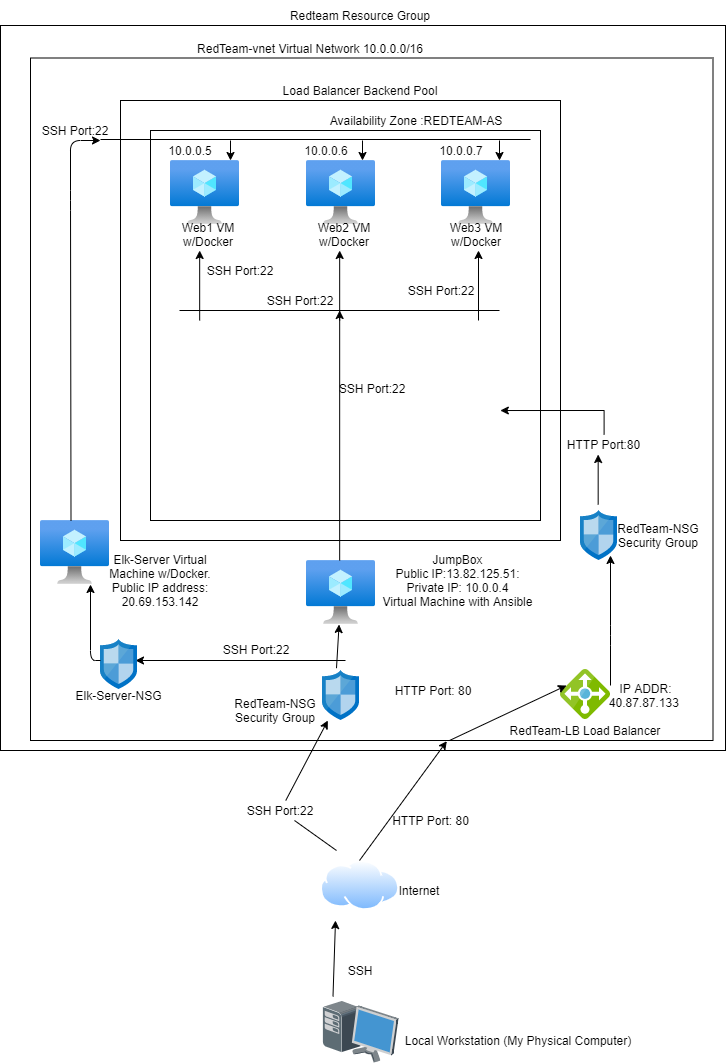

The diagram above was exported from draw.io. Its source (the exported page's mxGraphModel, read from the mxfile embedded in the PNG):
<mxGraphModel dx="766" dy="535" grid="1" gridSize="10" guides="1" tooltips="1" connect="1" arrows="1" fold="1" page="1" pageScale="1" pageWidth="850" pageHeight="1100" math="0" shadow="0">
  <root>
    <mxCell id="0" />
    <mxCell id="1" parent="0" />
    <mxCell id="J_kC0u2rY_jwm-t17R3u-1" value="" style="whiteSpace=wrap;html=1;aspect=fixed;" parent="1" vertex="1">
      <mxGeometry x="40" y="55" width="725" height="725" as="geometry" />
    </mxCell>
    <mxCell id="J_kC0u2rY_jwm-t17R3u-2" value="Redteam Resource Group" style="text;html=1;strokeColor=none;fillColor=none;align=center;verticalAlign=middle;whiteSpace=wrap;rounded=0;" parent="1" vertex="1">
      <mxGeometry x="290" y="30" width="220" height="30" as="geometry" />
    </mxCell>
    <mxCell id="J_kC0u2rY_jwm-t17R3u-3" value="" style="whiteSpace=wrap;html=1;aspect=fixed;" parent="1" vertex="1">
      <mxGeometry x="70" y="87.5" width="682.5" height="682.5" as="geometry" />
    </mxCell>
    <mxCell id="J_kC0u2rY_jwm-t17R3u-4" value="RedTeam-vnet Virtual Network 10.0.0.0/16" style="text;html=1;strokeColor=none;fillColor=none;align=center;verticalAlign=middle;whiteSpace=wrap;rounded=0;" parent="1" vertex="1">
      <mxGeometry x="210" y="50" width="280" height="55" as="geometry" />
    </mxCell>
    <mxCell id="J_kC0u2rY_jwm-t17R3u-5" value="" style="shadow=0;dashed=0;html=1;labelPosition=center;verticalLabelPosition=bottom;verticalAlign=top;align=center;outlineConnect=0;shape=mxgraph.veeam.3d.workstation;" parent="1" vertex="1">
      <mxGeometry x="362" y="1030" width="76" height="62" as="geometry" />
    </mxCell>
    <mxCell id="J_kC0u2rY_jwm-t17R3u-6" value="Local Workstation (My Physical Computer)" style="text;html=1;strokeColor=none;fillColor=none;align=center;verticalAlign=middle;whiteSpace=wrap;rounded=0;" parent="1" vertex="1">
      <mxGeometry x="438" y="1060" width="240" height="20" as="geometry" />
    </mxCell>
    <mxCell id="J_kC0u2rY_jwm-t17R3u-7" value="" style="aspect=fixed;perimeter=ellipsePerimeter;html=1;align=center;shadow=0;dashed=0;spacingTop=3;image;image=img/lib/active_directory/internet_cloud.svg;" parent="1" vertex="1">
      <mxGeometry x="360" y="890" width="79.37" height="50" as="geometry" />
    </mxCell>
    <mxCell id="J_kC0u2rY_jwm-t17R3u-8" value="Internet" style="text;html=1;strokeColor=none;fillColor=none;align=center;verticalAlign=middle;whiteSpace=wrap;rounded=0;" parent="1" vertex="1">
      <mxGeometry x="439.37" y="910" width="40" height="20" as="geometry" />
    </mxCell>
    <mxCell id="J_kC0u2rY_jwm-t17R3u-11" value="" style="endArrow=classic;html=1;exitX=0.138;exitY=-0.065;exitDx=0;exitDy=0;exitPerimeter=0;" parent="1" source="J_kC0u2rY_jwm-t17R3u-5" edge="1">
      <mxGeometry width="50" height="50" relative="1" as="geometry">
        <mxPoint x="374.69" y="1010" as="sourcePoint" />
        <mxPoint x="375" y="950" as="targetPoint" />
      </mxGeometry>
    </mxCell>
    <mxCell id="J_kC0u2rY_jwm-t17R3u-16" value="SSH" style="text;html=1;strokeColor=none;fillColor=none;align=center;verticalAlign=middle;whiteSpace=wrap;rounded=0;" parent="1" vertex="1">
      <mxGeometry x="379.69" y="990" width="40" height="20" as="geometry" />
    </mxCell>
    <mxCell id="J_kC0u2rY_jwm-t17R3u-17" value="" style="aspect=fixed;html=1;points=[];align=center;image;fontSize=12;image=img/lib/mscae/Network_Security_Groups_Classic.svg;" parent="1" vertex="1">
      <mxGeometry x="362" y="700" width="37" height="50" as="geometry" />
    </mxCell>
    <mxCell id="J_kC0u2rY_jwm-t17R3u-20" value="" style="endArrow=classic;html=1;startArrow=none;" parent="1" source="J_kC0u2rY_jwm-t17R3u-21" target="J_kC0u2rY_jwm-t17R3u-17" edge="1">
      <mxGeometry width="50" height="50" relative="1" as="geometry">
        <mxPoint x="376" y="880" as="sourcePoint" />
        <mxPoint x="405.5" y="810" as="targetPoint" />
      </mxGeometry>
    </mxCell>
    <mxCell id="J_kC0u2rY_jwm-t17R3u-21" value="SSH Port:22" style="text;html=1;strokeColor=none;fillColor=none;align=center;verticalAlign=middle;whiteSpace=wrap;rounded=0;" parent="1" vertex="1">
      <mxGeometry x="270" y="830" width="100" height="20" as="geometry" />
    </mxCell>
    <mxCell id="J_kC0u2rY_jwm-t17R3u-22" value="" style="endArrow=none;html=1;" parent="1" target="J_kC0u2rY_jwm-t17R3u-21" edge="1">
      <mxGeometry width="50" height="50" relative="1" as="geometry">
        <mxPoint x="376" y="880" as="sourcePoint" />
        <mxPoint x="379.77419354838685" y="750" as="targetPoint" />
      </mxGeometry>
    </mxCell>
    <mxCell id="J_kC0u2rY_jwm-t17R3u-23" value="RedTeam-NSG Security Group" style="text;html=1;strokeColor=none;fillColor=none;align=center;verticalAlign=middle;whiteSpace=wrap;rounded=0;" parent="1" vertex="1">
      <mxGeometry x="260" y="730" width="110" height="20" as="geometry" />
    </mxCell>
    <mxCell id="J_kC0u2rY_jwm-t17R3u-24" value="" style="aspect=fixed;html=1;points=[];align=center;image;fontSize=12;image=img/lib/mscae/Load_Balancer_feature.svg;" parent="1" vertex="1">
      <mxGeometry x="600" y="699" width="50" height="50" as="geometry" />
    </mxCell>
    <mxCell id="J_kC0u2rY_jwm-t17R3u-25" value="RedTeam-LB Load Balancer" style="text;html=1;strokeColor=none;fillColor=none;align=center;verticalAlign=middle;whiteSpace=wrap;rounded=0;" parent="1" vertex="1">
      <mxGeometry x="539" y="750" width="172" height="20" as="geometry" />
    </mxCell>
    <mxCell id="J_kC0u2rY_jwm-t17R3u-26" value="IP ADDR:&lt;div&gt;&lt;/div&gt;&lt;span&gt;40.87.87.133&lt;/span&gt;&amp;nbsp;" style="text;html=1;strokeColor=none;fillColor=none;align=center;verticalAlign=middle;whiteSpace=wrap;rounded=0;" parent="1" vertex="1">
      <mxGeometry x="606" y="715" width="159" height="20" as="geometry" />
    </mxCell>
    <mxCell id="J_kC0u2rY_jwm-t17R3u-28" value="" style="endArrow=classic;html=1;entryX=0.61;entryY=1.001;entryDx=0;entryDy=0;entryPerimeter=0;" parent="1" target="J_kC0u2rY_jwm-t17R3u-3" edge="1">
      <mxGeometry width="50" height="50" relative="1" as="geometry">
        <mxPoint x="399" y="890" as="sourcePoint" />
        <mxPoint x="449" y="840" as="targetPoint" />
      </mxGeometry>
    </mxCell>
    <mxCell id="J_kC0u2rY_jwm-t17R3u-29" value="" style="endArrow=classic;html=1;entryX=0;entryY=0;entryDx=0;entryDy=0;" parent="1" target="J_kC0u2rY_jwm-t17R3u-26" edge="1">
      <mxGeometry width="50" height="50" relative="1" as="geometry">
        <mxPoint x="489" y="770" as="sourcePoint" />
        <mxPoint x="539" y="720" as="targetPoint" />
        <Array as="points" />
      </mxGeometry>
    </mxCell>
    <mxCell id="J_kC0u2rY_jwm-t17R3u-33" value="HTTP Port: 80" style="text;html=1;strokeColor=none;fillColor=none;align=center;verticalAlign=middle;whiteSpace=wrap;rounded=0;" parent="1" vertex="1">
      <mxGeometry x="410" y="840" width="120.63" height="20" as="geometry" />
    </mxCell>
    <mxCell id="J_kC0u2rY_jwm-t17R3u-34" value="" style="aspect=fixed;html=1;points=[];align=center;image;fontSize=12;image=img/lib/azure2/compute/Virtual_Machine.svg;" parent="1" vertex="1">
      <mxGeometry x="346" y="590" width="69" height="64" as="geometry" />
    </mxCell>
    <mxCell id="J_kC0u2rY_jwm-t17R3u-36" value="" style="endArrow=classic;html=1;exitX=0.378;exitY=-0.046;exitDx=0;exitDy=0;exitPerimeter=0;" parent="1" source="J_kC0u2rY_jwm-t17R3u-17" target="J_kC0u2rY_jwm-t17R3u-34" edge="1">
      <mxGeometry width="50" height="50" relative="1" as="geometry">
        <mxPoint x="360" y="700" as="sourcePoint" />
        <mxPoint x="410" y="650" as="targetPoint" />
      </mxGeometry>
    </mxCell>
    <mxCell id="J_kC0u2rY_jwm-t17R3u-37" value="JumpBox&lt;br&gt;Public IP:13.82.125.51:&lt;br&gt;Private IP: 10.0.0.4&lt;br&gt;Virtual Machine with Ansible" style="text;html=1;strokeColor=none;fillColor=none;align=center;verticalAlign=middle;whiteSpace=wrap;rounded=0;" parent="1" vertex="1">
      <mxGeometry x="410" y="600" width="175" height="20" as="geometry" />
    </mxCell>
    <mxCell id="J_kC0u2rY_jwm-t17R3u-43" value="" style="whiteSpace=wrap;html=1;aspect=fixed;" parent="1" vertex="1">
      <mxGeometry x="160" y="130" width="440" height="440" as="geometry" />
    </mxCell>
    <mxCell id="J_kC0u2rY_jwm-t17R3u-44" value="Load Balancer Backend Pool" style="text;html=1;strokeColor=none;fillColor=none;align=center;verticalAlign=middle;whiteSpace=wrap;rounded=0;" parent="1" vertex="1">
      <mxGeometry x="269.69" y="110" width="260" height="20" as="geometry" />
    </mxCell>
    <mxCell id="J_kC0u2rY_jwm-t17R3u-45" value="" style="whiteSpace=wrap;html=1;aspect=fixed;" parent="1" vertex="1">
      <mxGeometry x="190" y="160" width="390" height="390" as="geometry" />
    </mxCell>
    <mxCell id="J_kC0u2rY_jwm-t17R3u-46" value="Availability Zone :REDTEAM-AS" style="text;html=1;strokeColor=none;fillColor=none;align=center;verticalAlign=middle;whiteSpace=wrap;rounded=0;" parent="1" vertex="1">
      <mxGeometry x="362" y="140" width="188" height="20" as="geometry" />
    </mxCell>
    <mxCell id="J_kC0u2rY_jwm-t17R3u-47" value="" style="aspect=fixed;html=1;points=[];align=center;image;fontSize=12;image=img/lib/azure2/compute/Virtual_Machine.svg;" parent="1" vertex="1">
      <mxGeometry x="210" y="190" width="69" height="64" as="geometry" />
    </mxCell>
    <mxCell id="J_kC0u2rY_jwm-t17R3u-48" value="" style="aspect=fixed;html=1;points=[];align=center;image;fontSize=12;image=img/lib/azure2/compute/Virtual_Machine.svg;" parent="1" vertex="1">
      <mxGeometry x="346" y="190" width="69" height="64" as="geometry" />
    </mxCell>
    <mxCell id="J_kC0u2rY_jwm-t17R3u-49" value="" style="aspect=fixed;html=1;points=[];align=center;image;fontSize=12;image=img/lib/azure2/compute/Virtual_Machine.svg;" parent="1" vertex="1">
      <mxGeometry x="481" y="190" width="69" height="64" as="geometry" />
    </mxCell>
    <mxCell id="J_kC0u2rY_jwm-t17R3u-51" value="10.0.0.5" style="text;html=1;strokeColor=none;fillColor=none;align=center;verticalAlign=middle;whiteSpace=wrap;rounded=0;" parent="1" vertex="1">
      <mxGeometry x="210" y="170" width="40" height="20" as="geometry" />
    </mxCell>
    <mxCell id="J_kC0u2rY_jwm-t17R3u-52" value="10.0.0.6" style="text;html=1;strokeColor=none;fillColor=none;align=center;verticalAlign=middle;whiteSpace=wrap;rounded=0;" parent="1" vertex="1">
      <mxGeometry x="346" y="170" width="40" height="20" as="geometry" />
    </mxCell>
    <mxCell id="J_kC0u2rY_jwm-t17R3u-53" value="10.0.0.7" style="text;html=1;strokeColor=none;fillColor=none;align=center;verticalAlign=middle;whiteSpace=wrap;rounded=0;" parent="1" vertex="1">
      <mxGeometry x="481" y="170" width="40" height="20" as="geometry" />
    </mxCell>
    <mxCell id="J_kC0u2rY_jwm-t17R3u-54" value="Web1 VM w/Docker" style="text;html=1;strokeColor=none;fillColor=none;align=center;verticalAlign=middle;whiteSpace=wrap;rounded=0;" parent="1" vertex="1">
      <mxGeometry x="210" y="254" width="75.5" height="20" as="geometry" />
    </mxCell>
    <mxCell id="J_kC0u2rY_jwm-t17R3u-55" value="Web2 VM w/Docker" style="text;html=1;strokeColor=none;fillColor=none;align=center;verticalAlign=middle;whiteSpace=wrap;rounded=0;" parent="1" vertex="1">
      <mxGeometry x="346" y="254" width="75.5" height="20" as="geometry" />
    </mxCell>
    <mxCell id="J_kC0u2rY_jwm-t17R3u-56" value="Web3 VM w/Docker" style="text;html=1;strokeColor=none;fillColor=none;align=center;verticalAlign=middle;whiteSpace=wrap;rounded=0;" parent="1" vertex="1">
      <mxGeometry x="477.75" y="254" width="75.5" height="20" as="geometry" />
    </mxCell>
    <mxCell id="J_kC0u2rY_jwm-t17R3u-68" value="SSH Port:22" style="text;html=1;strokeColor=none;fillColor=none;align=center;verticalAlign=middle;whiteSpace=wrap;rounded=0;" parent="1" vertex="1">
      <mxGeometry x="430.63" y="310" width="100" height="20" as="geometry" />
    </mxCell>
    <mxCell id="J_kC0u2rY_jwm-t17R3u-69" value="SSH Port:22" style="text;html=1;strokeColor=none;fillColor=none;align=center;verticalAlign=middle;whiteSpace=wrap;rounded=0;" parent="1" vertex="1">
      <mxGeometry x="230" y="290" width="100" height="20" as="geometry" />
    </mxCell>
    <mxCell id="J_kC0u2rY_jwm-t17R3u-70" value="SSH Port:22" style="text;html=1;strokeColor=none;fillColor=none;align=center;verticalAlign=middle;whiteSpace=wrap;rounded=0;" parent="1" vertex="1">
      <mxGeometry x="290" y="320" width="100" height="20" as="geometry" />
    </mxCell>
    <mxCell id="J_kC0u2rY_jwm-t17R3u-74" value="" style="aspect=fixed;html=1;points=[];align=center;image;fontSize=12;image=img/lib/mscae/Network_Security_Groups_Classic.svg;" parent="1" vertex="1">
      <mxGeometry x="620" y="540" width="37" height="50" as="geometry" />
    </mxCell>
    <mxCell id="J_kC0u2rY_jwm-t17R3u-75" value="RedTeam-NSG Security Group" style="text;html=1;strokeColor=none;fillColor=none;align=center;verticalAlign=middle;whiteSpace=wrap;rounded=0;" parent="1" vertex="1">
      <mxGeometry x="642.5" y="555" width="110" height="20" as="geometry" />
    </mxCell>
    <mxCell id="J_kC0u2rY_jwm-t17R3u-78" value="HTTP Port: 80" style="text;html=1;strokeColor=none;fillColor=none;align=center;verticalAlign=middle;whiteSpace=wrap;rounded=0;" parent="1" vertex="1">
      <mxGeometry x="428" y="710" width="90" height="20" as="geometry" />
    </mxCell>
    <mxCell id="DkaONHCAv6Psg8jcLhPN-11" style="edgeStyle=orthogonalEdgeStyle;rounded=0;orthogonalLoop=1;jettySize=auto;html=1;exitX=0.5;exitY=0;exitDx=0;exitDy=0;entryX=0.897;entryY=0.718;entryDx=0;entryDy=0;entryPerimeter=0;" parent="1" source="J_kC0u2rY_jwm-t17R3u-81" target="J_kC0u2rY_jwm-t17R3u-45" edge="1">
      <mxGeometry relative="1" as="geometry" />
    </mxCell>
    <mxCell id="J_kC0u2rY_jwm-t17R3u-81" value="HTTP Port:80" style="text;html=1;strokeColor=none;fillColor=none;align=center;verticalAlign=middle;whiteSpace=wrap;rounded=0;" parent="1" vertex="1">
      <mxGeometry x="597.2" y="464" width="92.8" height="20" as="geometry" />
    </mxCell>
    <mxCell id="DkaONHCAv6Psg8jcLhPN-10" value="" style="endArrow=classic;html=1;" parent="1" edge="1">
      <mxGeometry width="50" height="50" relative="1" as="geometry">
        <mxPoint x="650" y="715" as="sourcePoint" />
        <mxPoint x="650" y="585" as="targetPoint" />
        <Array as="points">
          <mxPoint x="650" y="665" />
        </Array>
      </mxGeometry>
    </mxCell>
    <mxCell id="DkaONHCAv6Psg8jcLhPN-12" value="" style="endArrow=classic;html=1;" parent="1" edge="1">
      <mxGeometry width="50" height="50" relative="1" as="geometry">
        <mxPoint x="637.6700000000001" y="534" as="sourcePoint" />
        <mxPoint x="637.6700000000001" y="484" as="targetPoint" />
      </mxGeometry>
    </mxCell>
    <mxCell id="DkaONHCAv6Psg8jcLhPN-19" value="" style="endArrow=classic;html=1;" parent="1" edge="1">
      <mxGeometry width="50" height="50" relative="1" as="geometry">
        <mxPoint x="379.16999999999996" y="590" as="sourcePoint" />
        <mxPoint x="379.16999999999996" y="340" as="targetPoint" />
      </mxGeometry>
    </mxCell>
    <mxCell id="DkaONHCAv6Psg8jcLhPN-20" value="" style="endArrow=none;html=1;" parent="1" edge="1">
      <mxGeometry width="50" height="50" relative="1" as="geometry">
        <mxPoint x="219" y="340" as="sourcePoint" />
        <mxPoint x="539" y="340" as="targetPoint" />
      </mxGeometry>
    </mxCell>
    <mxCell id="DkaONHCAv6Psg8jcLhPN-21" value="" style="endArrow=classic;html=1;" parent="1" edge="1">
      <mxGeometry width="50" height="50" relative="1" as="geometry">
        <mxPoint x="379.16999999999996" y="350" as="sourcePoint" />
        <mxPoint x="379.16999999999996" y="280" as="targetPoint" />
      </mxGeometry>
    </mxCell>
    <mxCell id="DkaONHCAv6Psg8jcLhPN-22" value="" style="endArrow=classic;html=1;" parent="1" edge="1">
      <mxGeometry width="50" height="50" relative="1" as="geometry">
        <mxPoint x="239.16999999999996" y="350" as="sourcePoint" />
        <mxPoint x="239.16999999999996" y="280" as="targetPoint" />
      </mxGeometry>
    </mxCell>
    <mxCell id="DkaONHCAv6Psg8jcLhPN-23" value="" style="endArrow=classic;html=1;" parent="1" edge="1">
      <mxGeometry width="50" height="50" relative="1" as="geometry">
        <mxPoint x="518" y="350" as="sourcePoint" />
        <mxPoint x="518" y="280" as="targetPoint" />
      </mxGeometry>
    </mxCell>
    <mxCell id="DkaONHCAv6Psg8jcLhPN-25" value="SSH Port:22" style="text;html=1;strokeColor=none;fillColor=none;align=center;verticalAlign=middle;whiteSpace=wrap;rounded=0;" parent="1" vertex="1">
      <mxGeometry x="362" y="407.5" width="100" height="20" as="geometry" />
    </mxCell>
    <mxCell id="Dp9jDJFHeR1VCRlc_1fA-1" value="" style="aspect=fixed;html=1;points=[];align=center;image;fontSize=12;image=img/lib/azure2/compute/Virtual_Machine.svg;" parent="1" vertex="1">
      <mxGeometry x="80" y="550" width="69" height="64" as="geometry" />
    </mxCell>
    <mxCell id="Dp9jDJFHeR1VCRlc_1fA-2" value="" style="endArrow=classic;html=1;" parent="1" edge="1">
      <mxGeometry width="50" height="50" relative="1" as="geometry">
        <mxPoint x="385" y="690" as="sourcePoint" />
        <mxPoint x="175" y="690" as="targetPoint" />
      </mxGeometry>
    </mxCell>
    <mxCell id="Dp9jDJFHeR1VCRlc_1fA-3" value="SSH Port:22" style="text;html=1;strokeColor=none;fillColor=none;align=center;verticalAlign=middle;whiteSpace=wrap;rounded=0;" parent="1" vertex="1">
      <mxGeometry x="246" y="669" width="100" height="20" as="geometry" />
    </mxCell>
    <mxCell id="Dp9jDJFHeR1VCRlc_1fA-4" value="" style="aspect=fixed;html=1;points=[];align=center;image;fontSize=12;image=img/lib/mscae/Network_Security_Groups_Classic.svg;" parent="1" vertex="1">
      <mxGeometry x="140" y="669" width="37" height="50" as="geometry" />
    </mxCell>
    <mxCell id="Dp9jDJFHeR1VCRlc_1fA-7" value="Elk-Server-NSG" style="text;html=1;strokeColor=none;fillColor=none;align=center;verticalAlign=middle;whiteSpace=wrap;rounded=0;" parent="1" vertex="1">
      <mxGeometry x="112" y="715" width="93" height="20" as="geometry" />
    </mxCell>
    <mxCell id="Dp9jDJFHeR1VCRlc_1fA-8" value="" style="endArrow=classic;html=1;" parent="1" edge="1">
      <mxGeometry width="50" height="50" relative="1" as="geometry">
        <mxPoint x="140" y="690" as="sourcePoint" />
        <mxPoint x="130" y="614" as="targetPoint" />
        <Array as="points">
          <mxPoint x="130" y="690" />
        </Array>
      </mxGeometry>
    </mxCell>
    <mxCell id="Dp9jDJFHeR1VCRlc_1fA-9" value="Elk-Server Virtual Machine w/Docker.&lt;br&gt;&lt;div&gt;Public IP address:&lt;/div&gt;&lt;div&gt;20.69.153.142&lt;/div&gt;" style="text;html=1;strokeColor=none;fillColor=none;align=center;verticalAlign=middle;whiteSpace=wrap;rounded=0;" parent="1" vertex="1">
      <mxGeometry x="130" y="567.5" width="140" height="85" as="geometry" />
    </mxCell>
    <mxCell id="Dp9jDJFHeR1VCRlc_1fA-13" value="" style="endArrow=classic;html=1;" parent="1" edge="1">
      <mxGeometry width="50" height="50" relative="1" as="geometry">
        <mxPoint x="110.5" y="550" as="sourcePoint" />
        <mxPoint x="140" y="170" as="targetPoint" />
        <Array as="points">
          <mxPoint x="110" y="230" />
          <mxPoint x="110" y="170" />
        </Array>
      </mxGeometry>
    </mxCell>
    <mxCell id="Dp9jDJFHeR1VCRlc_1fA-14" value="" style="endArrow=none;html=1;" parent="1" edge="1">
      <mxGeometry width="50" height="50" relative="1" as="geometry">
        <mxPoint x="140" y="169" as="sourcePoint" />
        <mxPoint x="570" y="169" as="targetPoint" />
      </mxGeometry>
    </mxCell>
    <mxCell id="Dp9jDJFHeR1VCRlc_1fA-15" value="" style="endArrow=classic;html=1;" parent="1" edge="1">
      <mxGeometry width="50" height="50" relative="1" as="geometry">
        <mxPoint x="270" y="170" as="sourcePoint" />
        <mxPoint x="270" y="190" as="targetPoint" />
      </mxGeometry>
    </mxCell>
    <mxCell id="Dp9jDJFHeR1VCRlc_1fA-18" value="" style="endArrow=classic;html=1;" parent="1" edge="1">
      <mxGeometry width="50" height="50" relative="1" as="geometry">
        <mxPoint x="402" y="170" as="sourcePoint" />
        <mxPoint x="402" y="190" as="targetPoint" />
      </mxGeometry>
    </mxCell>
    <mxCell id="Dp9jDJFHeR1VCRlc_1fA-19" value="" style="endArrow=classic;html=1;" parent="1" edge="1">
      <mxGeometry width="50" height="50" relative="1" as="geometry">
        <mxPoint x="539" y="170" as="sourcePoint" />
        <mxPoint x="539" y="190" as="targetPoint" />
      </mxGeometry>
    </mxCell>
    <mxCell id="Dp9jDJFHeR1VCRlc_1fA-20" value="SSH Port:22" style="text;html=1;strokeColor=none;fillColor=none;align=center;verticalAlign=middle;whiteSpace=wrap;rounded=0;" parent="1" vertex="1">
      <mxGeometry x="64.5" y="150" width="100" height="20" as="geometry" />
    </mxCell>
  </root>
</mxGraphModel>